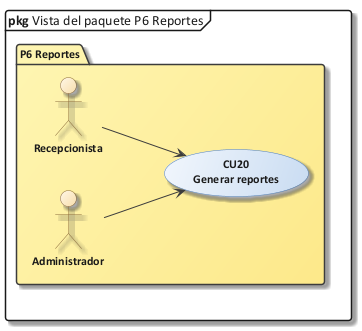

The diagram above was rendered by PlantUML. Its source (embedded in the PNG):
@startuml 27_vista_p6
!include C:/Users/Sergio Estaca Paco/Desktop/HeadSalud/Docs/diagramas/estilo_ea.iuml
skinparam PackageBackgroundColor #FFF6B3/#FDE98A
mainframe **pkg** Vista del paquete P6 Reportes
skinparam packageStyle folder
left to right direction
package "P6 Reportes" {
  actor "Administrador" as ADM
  actor "Recepcionista" as REC
  usecase "CU20\nGenerar reportes" as CU20
  ADM --> CU20
  REC --> CU20
}
@enduml